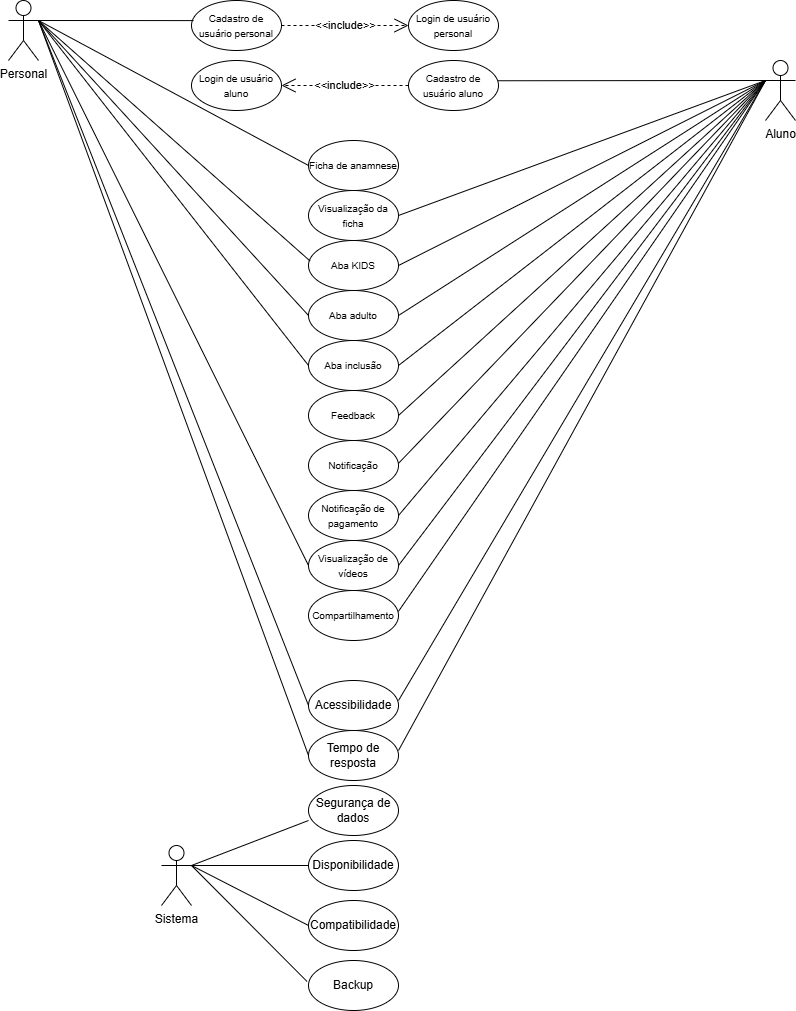

The diagram above was exported from draw.io. Its source (the exported page's mxGraphModel, read from the mxfile embedded in the PNG):
<mxGraphModel dx="1639" dy="891" grid="1" gridSize="10" guides="1" tooltips="1" connect="1" arrows="1" fold="1" page="1" pageScale="1" pageWidth="827" pageHeight="1169" math="0" shadow="0">
  <root>
    <mxCell id="0" />
    <mxCell id="1" parent="0" />
    <mxCell id="LP3E8lM1gLF8b4u96D6R-5" value="&lt;font style=&quot;font-size: 10px;&quot;&gt;Cadastro de usuário personal&lt;/font&gt;" style="ellipse;whiteSpace=wrap;html=1;" parent="1" vertex="1">
      <mxGeometry x="223" y="10" width="90" height="50" as="geometry" />
    </mxCell>
    <mxCell id="LP3E8lM1gLF8b4u96D6R-6" value="&lt;span style=&quot;font-size: 10px;&quot;&gt;Cadastro de usuário aluno&lt;/span&gt;" style="ellipse;whiteSpace=wrap;html=1;" parent="1" vertex="1">
      <mxGeometry x="440" y="70" width="90" height="50" as="geometry" />
    </mxCell>
    <mxCell id="LP3E8lM1gLF8b4u96D6R-7" value="&lt;font style=&quot;font-size: 10px;&quot;&gt;Login de usuário personal&lt;/font&gt;" style="ellipse;whiteSpace=wrap;html=1;" parent="1" vertex="1">
      <mxGeometry x="440" y="10" width="90" height="50" as="geometry" />
    </mxCell>
    <mxCell id="LP3E8lM1gLF8b4u96D6R-8" value="&lt;font style=&quot;font-size: 10px;&quot;&gt;Login de usuário aluno&lt;/font&gt;" style="ellipse;whiteSpace=wrap;html=1;" parent="1" vertex="1">
      <mxGeometry x="223" y="70" width="90" height="50" as="geometry" />
    </mxCell>
    <mxCell id="LP3E8lM1gLF8b4u96D6R-9" value="&lt;font style=&quot;font-size: 10px;&quot;&gt;Ficha de anamnese&lt;/font&gt;" style="ellipse;whiteSpace=wrap;html=1;" parent="1" vertex="1">
      <mxGeometry x="340" y="150" width="90" height="50" as="geometry" />
    </mxCell>
    <mxCell id="LP3E8lM1gLF8b4u96D6R-10" value="&lt;font style=&quot;font-size: 10px;&quot;&gt;Visualização da ficha&lt;/font&gt;" style="ellipse;whiteSpace=wrap;html=1;" parent="1" vertex="1">
      <mxGeometry x="340" y="200" width="90" height="50" as="geometry" />
    </mxCell>
    <mxCell id="LP3E8lM1gLF8b4u96D6R-11" value="&lt;font style=&quot;font-size: 10px;&quot;&gt;Aba KIDS&lt;/font&gt;" style="ellipse;whiteSpace=wrap;html=1;" parent="1" vertex="1">
      <mxGeometry x="340" y="250" width="90" height="50" as="geometry" />
    </mxCell>
    <mxCell id="LP3E8lM1gLF8b4u96D6R-12" value="&lt;font style=&quot;font-size: 10px;&quot;&gt;Aba adulto&lt;/font&gt;" style="ellipse;whiteSpace=wrap;html=1;" parent="1" vertex="1">
      <mxGeometry x="340" y="300" width="90" height="50" as="geometry" />
    </mxCell>
    <mxCell id="LP3E8lM1gLF8b4u96D6R-15" value="Segurança de dados" style="ellipse;whiteSpace=wrap;html=1;" parent="1" vertex="1">
      <mxGeometry x="340" y="795" width="90" height="50" as="geometry" />
    </mxCell>
    <mxCell id="LP3E8lM1gLF8b4u96D6R-16" value="Acessibilidade" style="ellipse;whiteSpace=wrap;html=1;" parent="1" vertex="1">
      <mxGeometry x="340" y="690" width="90" height="50" as="geometry" />
    </mxCell>
    <mxCell id="LP3E8lM1gLF8b4u96D6R-17" value="Disponibilidade" style="ellipse;whiteSpace=wrap;html=1;" parent="1" vertex="1">
      <mxGeometry x="340" y="850" width="90" height="50" as="geometry" />
    </mxCell>
    <mxCell id="LP3E8lM1gLF8b4u96D6R-18" value="Compatibilidade" style="ellipse;whiteSpace=wrap;html=1;" parent="1" vertex="1">
      <mxGeometry x="340" y="910" width="90" height="50" as="geometry" />
    </mxCell>
    <mxCell id="LP3E8lM1gLF8b4u96D6R-19" value="Backup" style="ellipse;whiteSpace=wrap;html=1;" parent="1" vertex="1">
      <mxGeometry x="340" y="970" width="90" height="50" as="geometry" />
    </mxCell>
    <mxCell id="LP3E8lM1gLF8b4u96D6R-20" value="Tempo de resposta" style="ellipse;whiteSpace=wrap;html=1;" parent="1" vertex="1">
      <mxGeometry x="340" y="740" width="90" height="50" as="geometry" />
    </mxCell>
    <mxCell id="LP3E8lM1gLF8b4u96D6R-21" value="Personal" style="shape=umlActor;verticalLabelPosition=bottom;verticalAlign=top;html=1;outlineConnect=0;" parent="1" vertex="1">
      <mxGeometry x="40" y="10" width="30" height="60" as="geometry" />
    </mxCell>
    <mxCell id="LP3E8lM1gLF8b4u96D6R-28" value="" style="endArrow=none;html=1;rounded=0;exitX=1;exitY=0.3333333333333333;exitDx=0;exitDy=0;exitPerimeter=0;entryX=0.022;entryY=0.402;entryDx=0;entryDy=0;entryPerimeter=0;" parent="1" source="LP3E8lM1gLF8b4u96D6R-21" target="LP3E8lM1gLF8b4u96D6R-5" edge="1">
      <mxGeometry width="50" height="50" relative="1" as="geometry">
        <mxPoint x="64" y="250" as="sourcePoint" />
        <mxPoint x="223" y="35" as="targetPoint" />
      </mxGeometry>
    </mxCell>
    <mxCell id="LP3E8lM1gLF8b4u96D6R-29" value="Aluno" style="shape=umlActor;verticalLabelPosition=bottom;verticalAlign=top;html=1;outlineConnect=0;" parent="1" vertex="1">
      <mxGeometry x="797" y="70" width="30" height="60" as="geometry" />
    </mxCell>
    <mxCell id="LP3E8lM1gLF8b4u96D6R-30" value="" style="endArrow=none;html=1;rounded=0;entryX=0.997;entryY=0.405;entryDx=0;entryDy=0;exitX=0;exitY=0.3333333333333333;exitDx=0;exitDy=0;exitPerimeter=0;entryPerimeter=0;" parent="1" source="LP3E8lM1gLF8b4u96D6R-29" target="LP3E8lM1gLF8b4u96D6R-6" edge="1">
      <mxGeometry width="50" height="50" relative="1" as="geometry">
        <mxPoint x="464" y="250" as="sourcePoint" />
        <mxPoint x="514" y="200" as="targetPoint" />
      </mxGeometry>
    </mxCell>
    <mxCell id="LP3E8lM1gLF8b4u96D6R-34" value="&lt;font style=&quot;font-size: 10px;&quot;&gt;Aba inclusão&lt;/font&gt;" style="ellipse;whiteSpace=wrap;html=1;" parent="1" vertex="1">
      <mxGeometry x="340" y="350" width="90" height="50" as="geometry" />
    </mxCell>
    <mxCell id="LP3E8lM1gLF8b4u96D6R-35" value="&lt;font style=&quot;font-size: 10px;&quot;&gt;Feedback&lt;/font&gt;" style="ellipse;whiteSpace=wrap;html=1;" parent="1" vertex="1">
      <mxGeometry x="340" y="400" width="90" height="50" as="geometry" />
    </mxCell>
    <mxCell id="LP3E8lM1gLF8b4u96D6R-36" value="&lt;font style=&quot;font-size: 10px;&quot;&gt;Notificação&lt;/font&gt;" style="ellipse;whiteSpace=wrap;html=1;" parent="1" vertex="1">
      <mxGeometry x="340" y="450" width="90" height="50" as="geometry" />
    </mxCell>
    <mxCell id="LP3E8lM1gLF8b4u96D6R-37" value="&lt;font style=&quot;font-size: 10px;&quot;&gt;Notificação de pagamento&lt;/font&gt;" style="ellipse;whiteSpace=wrap;html=1;" parent="1" vertex="1">
      <mxGeometry x="340" y="500" width="90" height="50" as="geometry" />
    </mxCell>
    <mxCell id="LP3E8lM1gLF8b4u96D6R-38" value="" style="endArrow=none;html=1;rounded=0;exitX=0;exitY=0.5;exitDx=0;exitDy=0;entryX=1;entryY=0.3333333333333333;entryDx=0;entryDy=0;entryPerimeter=0;" parent="1" source="LP3E8lM1gLF8b4u96D6R-9" target="LP3E8lM1gLF8b4u96D6R-21" edge="1">
      <mxGeometry width="50" height="50" relative="1" as="geometry">
        <mxPoint x="14" y="300" as="sourcePoint" />
        <mxPoint x="64" y="250" as="targetPoint" />
      </mxGeometry>
    </mxCell>
    <mxCell id="LP3E8lM1gLF8b4u96D6R-39" value="" style="endArrow=none;html=1;rounded=0;exitX=1;exitY=0.5;exitDx=0;exitDy=0;entryX=0;entryY=0.3333333333333333;entryDx=0;entryDy=0;entryPerimeter=0;" parent="1" source="LP3E8lM1gLF8b4u96D6R-10" target="LP3E8lM1gLF8b4u96D6R-29" edge="1">
      <mxGeometry width="50" height="50" relative="1" as="geometry">
        <mxPoint x="284" y="370" as="sourcePoint" />
        <mxPoint x="464" y="250" as="targetPoint" />
      </mxGeometry>
    </mxCell>
    <mxCell id="LP3E8lM1gLF8b4u96D6R-40" value="" style="endArrow=none;html=1;rounded=0;entryX=0.018;entryY=0.411;entryDx=0;entryDy=0;entryPerimeter=0;exitX=1;exitY=0.3333333333333333;exitDx=0;exitDy=0;exitPerimeter=0;" parent="1" source="LP3E8lM1gLF8b4u96D6R-21" target="LP3E8lM1gLF8b4u96D6R-11" edge="1">
      <mxGeometry width="50" height="50" relative="1" as="geometry">
        <mxPoint x="64" y="250" as="sourcePoint" />
        <mxPoint x="214" y="400" as="targetPoint" />
      </mxGeometry>
    </mxCell>
    <mxCell id="LP3E8lM1gLF8b4u96D6R-42" value="" style="endArrow=none;html=1;rounded=0;exitX=1;exitY=0.3333333333333333;exitDx=0;exitDy=0;exitPerimeter=0;entryX=0;entryY=0.5;entryDx=0;entryDy=0;" parent="1" source="LP3E8lM1gLF8b4u96D6R-21" target="LP3E8lM1gLF8b4u96D6R-12" edge="1">
      <mxGeometry width="50" height="50" relative="1" as="geometry">
        <mxPoint x="64" y="250" as="sourcePoint" />
        <mxPoint x="224" y="450" as="targetPoint" />
      </mxGeometry>
    </mxCell>
    <mxCell id="LP3E8lM1gLF8b4u96D6R-43" value="" style="endArrow=none;html=1;rounded=0;exitX=1;exitY=0.3333333333333333;exitDx=0;exitDy=0;exitPerimeter=0;entryX=0;entryY=0.5;entryDx=0;entryDy=0;" parent="1" source="LP3E8lM1gLF8b4u96D6R-21" target="LP3E8lM1gLF8b4u96D6R-34" edge="1">
      <mxGeometry width="50" height="50" relative="1" as="geometry">
        <mxPoint x="172" y="560" as="sourcePoint" />
        <mxPoint x="222" y="510" as="targetPoint" />
      </mxGeometry>
    </mxCell>
    <mxCell id="LP3E8lM1gLF8b4u96D6R-44" value="" style="endArrow=none;html=1;rounded=0;exitX=1;exitY=0.5;exitDx=0;exitDy=0;entryX=0;entryY=0.3333333333333333;entryDx=0;entryDy=0;entryPerimeter=0;" parent="1" source="LP3E8lM1gLF8b4u96D6R-11" target="LP3E8lM1gLF8b4u96D6R-29" edge="1">
      <mxGeometry width="50" height="50" relative="1" as="geometry">
        <mxPoint x="414" y="300" as="sourcePoint" />
        <mxPoint x="464" y="250" as="targetPoint" />
      </mxGeometry>
    </mxCell>
    <mxCell id="LP3E8lM1gLF8b4u96D6R-45" value="" style="endArrow=none;html=1;rounded=0;entryX=0;entryY=0.3333333333333333;entryDx=0;entryDy=0;entryPerimeter=0;exitX=1;exitY=0.5;exitDx=0;exitDy=0;" parent="1" source="LP3E8lM1gLF8b4u96D6R-12" target="LP3E8lM1gLF8b4u96D6R-29" edge="1">
      <mxGeometry width="50" height="50" relative="1" as="geometry">
        <mxPoint x="312" y="450" as="sourcePoint" />
        <mxPoint x="464" y="250" as="targetPoint" />
      </mxGeometry>
    </mxCell>
    <mxCell id="LP3E8lM1gLF8b4u96D6R-46" value="" style="endArrow=none;html=1;rounded=0;entryX=0;entryY=0.3333333333333333;entryDx=0;entryDy=0;entryPerimeter=0;exitX=1;exitY=0.5;exitDx=0;exitDy=0;" parent="1" source="LP3E8lM1gLF8b4u96D6R-34" target="LP3E8lM1gLF8b4u96D6R-29" edge="1">
      <mxGeometry width="50" height="50" relative="1" as="geometry">
        <mxPoint x="312" y="510" as="sourcePoint" />
        <mxPoint x="464" y="250" as="targetPoint" />
      </mxGeometry>
    </mxCell>
    <mxCell id="LP3E8lM1gLF8b4u96D6R-47" value="&lt;font style=&quot;font-size: 10px;&quot;&gt;Visualização de vídeos&lt;/font&gt;" style="ellipse;whiteSpace=wrap;html=1;" parent="1" vertex="1">
      <mxGeometry x="340" y="550" width="90" height="50" as="geometry" />
    </mxCell>
    <mxCell id="LP3E8lM1gLF8b4u96D6R-48" value="&lt;font style=&quot;font-size: 10px;&quot;&gt;Compartilhamento&lt;/font&gt;" style="ellipse;whiteSpace=wrap;html=1;" parent="1" vertex="1">
      <mxGeometry x="340" y="600" width="90" height="50" as="geometry" />
    </mxCell>
    <mxCell id="LP3E8lM1gLF8b4u96D6R-49" value="" style="endArrow=none;html=1;rounded=0;entryX=0;entryY=0.3333333333333333;entryDx=0;entryDy=0;entryPerimeter=0;exitX=0.999;exitY=0.419;exitDx=0;exitDy=0;exitPerimeter=0;" parent="1" source="LP3E8lM1gLF8b4u96D6R-48" target="LP3E8lM1gLF8b4u96D6R-29" edge="1">
      <mxGeometry width="50" height="50" relative="1" as="geometry">
        <mxPoint x="314" y="810" as="sourcePoint" />
        <mxPoint x="464" y="250" as="targetPoint" />
      </mxGeometry>
    </mxCell>
    <mxCell id="LP3E8lM1gLF8b4u96D6R-50" value="" style="endArrow=none;html=1;rounded=0;exitX=1;exitY=0.3333333333333333;exitDx=0;exitDy=0;exitPerimeter=0;entryX=0;entryY=0.5;entryDx=0;entryDy=0;" parent="1" source="LP3E8lM1gLF8b4u96D6R-21" target="LP3E8lM1gLF8b4u96D6R-47" edge="1">
      <mxGeometry width="50" height="50" relative="1" as="geometry">
        <mxPoint x="64" y="250" as="sourcePoint" />
        <mxPoint x="224" y="750" as="targetPoint" />
      </mxGeometry>
    </mxCell>
    <mxCell id="LP3E8lM1gLF8b4u96D6R-51" value="" style="endArrow=none;html=1;rounded=0;entryX=0;entryY=0.3333333333333333;entryDx=0;entryDy=0;entryPerimeter=0;exitX=1;exitY=0.5;exitDx=0;exitDy=0;" parent="1" source="LP3E8lM1gLF8b4u96D6R-37" target="LP3E8lM1gLF8b4u96D6R-29" edge="1">
      <mxGeometry width="50" height="50" relative="1" as="geometry">
        <mxPoint x="312" y="700" as="sourcePoint" />
        <mxPoint x="464" y="250" as="targetPoint" />
      </mxGeometry>
    </mxCell>
    <mxCell id="LP3E8lM1gLF8b4u96D6R-52" value="" style="endArrow=none;html=1;rounded=0;entryX=0;entryY=0.3333333333333333;entryDx=0;entryDy=0;entryPerimeter=0;exitX=1.001;exitY=0.455;exitDx=0;exitDy=0;exitPerimeter=0;" parent="1" source="LP3E8lM1gLF8b4u96D6R-36" target="LP3E8lM1gLF8b4u96D6R-29" edge="1">
      <mxGeometry width="50" height="50" relative="1" as="geometry">
        <mxPoint x="312" y="635" as="sourcePoint" />
        <mxPoint x="362" y="585" as="targetPoint" />
      </mxGeometry>
    </mxCell>
    <mxCell id="LP3E8lM1gLF8b4u96D6R-53" value="" style="endArrow=none;html=1;rounded=0;entryX=0;entryY=0.3333333333333333;entryDx=0;entryDy=0;entryPerimeter=0;exitX=1;exitY=0.5;exitDx=0;exitDy=0;" parent="1" source="LP3E8lM1gLF8b4u96D6R-35" target="LP3E8lM1gLF8b4u96D6R-29" edge="1">
      <mxGeometry width="50" height="50" relative="1" as="geometry">
        <mxPoint x="312" y="570" as="sourcePoint" />
        <mxPoint x="460" y="250" as="targetPoint" />
      </mxGeometry>
    </mxCell>
    <mxCell id="LP3E8lM1gLF8b4u96D6R-62" value="&amp;lt;&amp;lt;include&amp;gt;&amp;gt;" style="endArrow=open;endSize=12;dashed=1;html=1;rounded=0;entryX=0;entryY=0.5;entryDx=0;entryDy=0;exitX=1;exitY=0.5;exitDx=0;exitDy=0;" parent="1" source="LP3E8lM1gLF8b4u96D6R-5" target="LP3E8lM1gLF8b4u96D6R-7" edge="1">
      <mxGeometry width="160" relative="1" as="geometry">
        <mxPoint x="313" y="34.8" as="sourcePoint" />
        <mxPoint x="473" y="34.8" as="targetPoint" />
      </mxGeometry>
    </mxCell>
    <mxCell id="LP3E8lM1gLF8b4u96D6R-63" value="&amp;lt;&amp;lt;include&amp;gt;&amp;gt;" style="endArrow=open;endSize=12;dashed=1;html=1;rounded=0;entryX=1;entryY=0.5;entryDx=0;entryDy=0;exitX=0;exitY=0.5;exitDx=0;exitDy=0;" parent="1" source="LP3E8lM1gLF8b4u96D6R-6" target="LP3E8lM1gLF8b4u96D6R-8" edge="1">
      <mxGeometry width="160" relative="1" as="geometry">
        <mxPoint x="313" y="80" as="sourcePoint" />
        <mxPoint x="440" y="80" as="targetPoint" />
      </mxGeometry>
    </mxCell>
    <mxCell id="LP3E8lM1gLF8b4u96D6R-65" value="" style="endArrow=none;html=1;rounded=0;entryX=0;entryY=0.3333333333333333;entryDx=0;entryDy=0;entryPerimeter=0;exitX=1;exitY=0.5;exitDx=0;exitDy=0;" parent="1" source="LP3E8lM1gLF8b4u96D6R-47" target="LP3E8lM1gLF8b4u96D6R-29" edge="1">
      <mxGeometry width="50" height="50" relative="1" as="geometry">
        <mxPoint x="440" y="405" as="sourcePoint" />
        <mxPoint x="640" y="100" as="targetPoint" />
      </mxGeometry>
    </mxCell>
    <mxCell id="LP3E8lM1gLF8b4u96D6R-72" value="Sistema&lt;div&gt;&lt;br&gt;&lt;/div&gt;" style="shape=umlActor;verticalLabelPosition=bottom;verticalAlign=top;html=1;outlineConnect=0;" parent="1" vertex="1">
      <mxGeometry x="193" y="855" width="30" height="60" as="geometry" />
    </mxCell>
    <mxCell id="LP3E8lM1gLF8b4u96D6R-73" value="" style="endArrow=none;html=1;rounded=0;exitX=1;exitY=0.3333333333333333;exitDx=0;exitDy=0;exitPerimeter=0;entryX=0;entryY=0.7;entryDx=0;entryDy=0;entryPerimeter=0;" parent="1" target="LP3E8lM1gLF8b4u96D6R-15" edge="1">
      <mxGeometry width="50" height="50" relative="1" as="geometry">
        <mxPoint x="223" y="875" as="sourcePoint" />
        <mxPoint x="290" y="825" as="targetPoint" />
      </mxGeometry>
    </mxCell>
    <mxCell id="LP3E8lM1gLF8b4u96D6R-74" value="" style="endArrow=none;html=1;rounded=0;exitX=1;exitY=0.3333333333333333;exitDx=0;exitDy=0;exitPerimeter=0;entryX=0;entryY=0.5;entryDx=0;entryDy=0;" parent="1" target="LP3E8lM1gLF8b4u96D6R-17" edge="1">
      <mxGeometry width="50" height="50" relative="1" as="geometry">
        <mxPoint x="223" y="875" as="sourcePoint" />
        <mxPoint x="350" y="775" as="targetPoint" />
      </mxGeometry>
    </mxCell>
    <mxCell id="LP3E8lM1gLF8b4u96D6R-75" value="" style="endArrow=none;html=1;rounded=0;exitX=1;exitY=0.3333333333333333;exitDx=0;exitDy=0;exitPerimeter=0;entryX=0;entryY=0.5;entryDx=0;entryDy=0;" parent="1" target="LP3E8lM1gLF8b4u96D6R-18" edge="1">
      <mxGeometry width="50" height="50" relative="1" as="geometry">
        <mxPoint x="223" y="875" as="sourcePoint" />
        <mxPoint x="350" y="885" as="targetPoint" />
      </mxGeometry>
    </mxCell>
    <mxCell id="LP3E8lM1gLF8b4u96D6R-76" value="" style="endArrow=none;html=1;rounded=0;exitX=1;exitY=0.3333333333333333;exitDx=0;exitDy=0;exitPerimeter=0;entryX=-0.016;entryY=0.42;entryDx=0;entryDy=0;entryPerimeter=0;" parent="1" target="LP3E8lM1gLF8b4u96D6R-19" edge="1">
      <mxGeometry width="50" height="50" relative="1" as="geometry">
        <mxPoint x="223" y="875" as="sourcePoint" />
        <mxPoint x="350" y="885" as="targetPoint" />
      </mxGeometry>
    </mxCell>
    <mxCell id="LP3E8lM1gLF8b4u96D6R-77" value="" style="endArrow=none;html=1;rounded=0;entryX=0;entryY=0.3333333333333333;entryDx=0;entryDy=0;entryPerimeter=0;exitX=1;exitY=0.4;exitDx=0;exitDy=0;exitPerimeter=0;" parent="1" source="LP3E8lM1gLF8b4u96D6R-16" target="LP3E8lM1gLF8b4u96D6R-29" edge="1">
      <mxGeometry width="50" height="50" relative="1" as="geometry">
        <mxPoint x="440" y="465" as="sourcePoint" />
        <mxPoint x="807" y="100" as="targetPoint" />
      </mxGeometry>
    </mxCell>
    <mxCell id="LP3E8lM1gLF8b4u96D6R-78" value="" style="endArrow=none;html=1;rounded=0;entryX=0;entryY=0.3333333333333333;entryDx=0;entryDy=0;entryPerimeter=0;exitX=1;exitY=0.4;exitDx=0;exitDy=0;exitPerimeter=0;" parent="1" source="LP3E8lM1gLF8b4u96D6R-20" target="LP3E8lM1gLF8b4u96D6R-29" edge="1">
      <mxGeometry width="50" height="50" relative="1" as="geometry">
        <mxPoint x="440" y="525" as="sourcePoint" />
        <mxPoint x="807" y="100" as="targetPoint" />
      </mxGeometry>
    </mxCell>
    <mxCell id="LP3E8lM1gLF8b4u96D6R-79" value="" style="endArrow=none;html=1;rounded=0;exitX=1;exitY=0.3333333333333333;exitDx=0;exitDy=0;exitPerimeter=0;entryX=0;entryY=0.5;entryDx=0;entryDy=0;" parent="1" source="LP3E8lM1gLF8b4u96D6R-21" target="LP3E8lM1gLF8b4u96D6R-20" edge="1">
      <mxGeometry width="50" height="50" relative="1" as="geometry">
        <mxPoint x="80" y="40" as="sourcePoint" />
        <mxPoint x="350" y="465" as="targetPoint" />
      </mxGeometry>
    </mxCell>
    <mxCell id="LP3E8lM1gLF8b4u96D6R-80" value="" style="endArrow=none;html=1;rounded=0;exitX=1;exitY=0.3333333333333333;exitDx=0;exitDy=0;exitPerimeter=0;entryX=0;entryY=0.5;entryDx=0;entryDy=0;" parent="1" source="LP3E8lM1gLF8b4u96D6R-21" target="LP3E8lM1gLF8b4u96D6R-16" edge="1">
      <mxGeometry width="50" height="50" relative="1" as="geometry">
        <mxPoint x="60" y="90" as="sourcePoint" />
        <mxPoint x="330" y="515" as="targetPoint" />
      </mxGeometry>
    </mxCell>
  </root>
</mxGraphModel>